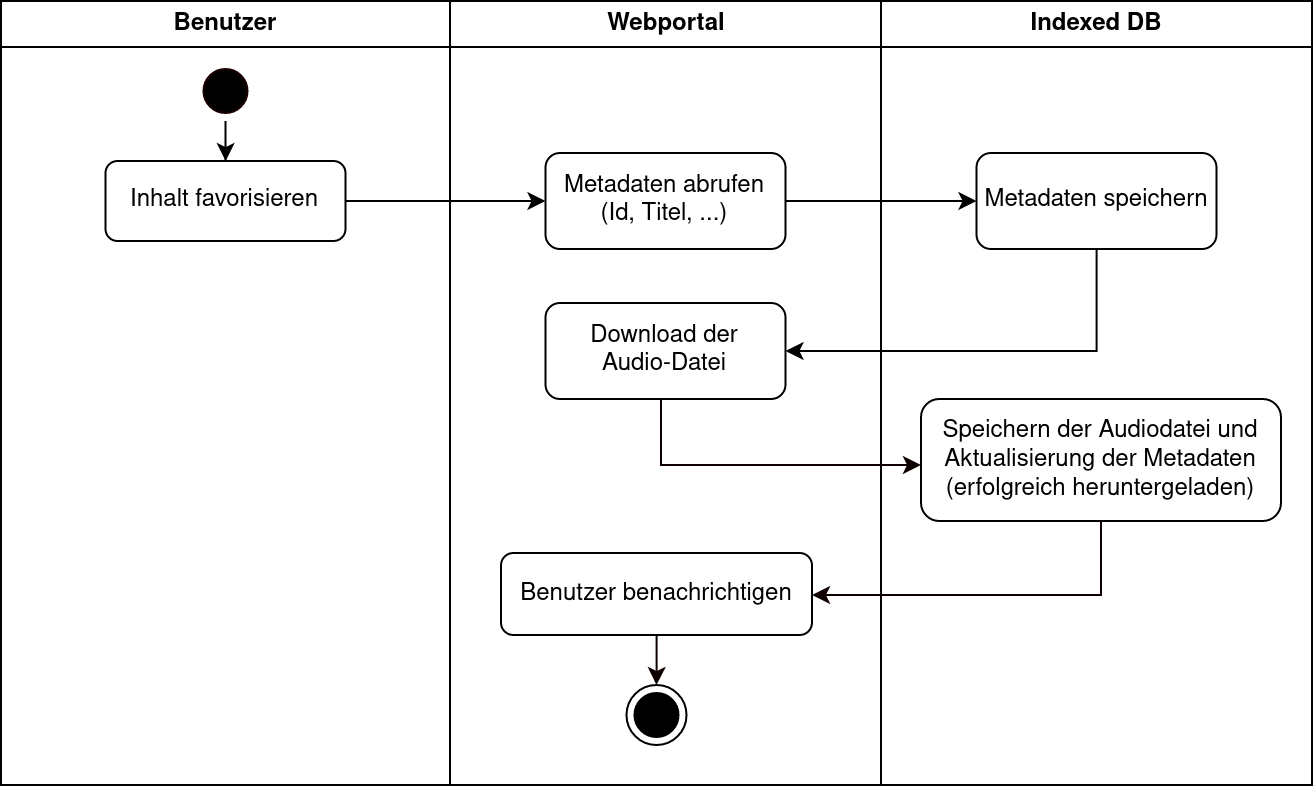

The diagram above was exported from draw.io. Its source (the exported page's mxGraphModel, read from the mxfile embedded in the PNG):
<mxGraphModel dx="1422" dy="738" grid="1" gridSize="10" guides="1" tooltips="1" connect="1" arrows="1" fold="1" page="1" pageScale="1" pageWidth="1169" pageHeight="826" background="#ffffff" math="0" shadow="0">
  <root>
    <mxCell id="0" />
    <mxCell id="1" parent="0" />
    <mxCell id="2" value="Benutzer" style="swimlane;whiteSpace=wrap" parent="1" vertex="1">
      <mxGeometry x="220" y="128" width="224.5" height="392" as="geometry" />
    </mxCell>
    <mxCell id="ABzVmFkG49cSrohfVFDJ-58" style="edgeStyle=orthogonalEdgeStyle;rounded=0;orthogonalLoop=1;jettySize=auto;html=1;exitX=0.5;exitY=1;exitDx=0;exitDy=0;" parent="2" source="5" target="H4003Mv5yzxakJSL08pL-7" edge="1">
      <mxGeometry relative="1" as="geometry">
        <mxPoint x="112.25" y="102" as="targetPoint" />
      </mxGeometry>
    </mxCell>
    <mxCell id="5" value="" style="ellipse;shape=startState;fillColor=#000000;strokeColor=#190000;" parent="2" vertex="1">
      <mxGeometry x="97.25" y="30" width="30" height="30" as="geometry" />
    </mxCell>
    <mxCell id="H4003Mv5yzxakJSL08pL-7" value="Inhalt favorisieren" style="rounded=1;whiteSpace=wrap;html=1;" parent="2" vertex="1">
      <mxGeometry x="52.25" y="80" width="120" height="40" as="geometry" />
    </mxCell>
    <mxCell id="3" value="Webportal" style="swimlane;whiteSpace=wrap" parent="1" vertex="1">
      <mxGeometry x="444.5" y="128" width="215.5" height="392" as="geometry" />
    </mxCell>
    <mxCell id="H4003Mv5yzxakJSL08pL-9" value="&lt;div&gt;Metadaten abrufen&lt;/div&gt;&lt;div&gt;(Id, Titel, ...)&lt;br&gt;&lt;/div&gt;" style="rounded=1;whiteSpace=wrap;html=1;" parent="3" vertex="1">
      <mxGeometry x="47.75" y="76" width="120" height="48" as="geometry" />
    </mxCell>
    <mxCell id="H4003Mv5yzxakJSL08pL-13" value="&lt;div&gt;Download der &lt;br&gt;&lt;/div&gt;&lt;div&gt;Audio-Datei&lt;/div&gt;" style="rounded=1;whiteSpace=wrap;html=1;" parent="3" vertex="1">
      <mxGeometry x="47.75" y="151" width="120" height="48" as="geometry" />
    </mxCell>
    <mxCell id="H4003Mv5yzxakJSL08pL-26" style="edgeStyle=orthogonalEdgeStyle;rounded=0;orthogonalLoop=1;jettySize=auto;html=1;strokeColor=#0F0000;" parent="3" source="H4003Mv5yzxakJSL08pL-23" target="H4003Mv5yzxakJSL08pL-25" edge="1">
      <mxGeometry relative="1" as="geometry" />
    </mxCell>
    <mxCell id="H4003Mv5yzxakJSL08pL-23" value="Benutzer benachrichtigen" style="rounded=1;whiteSpace=wrap;html=1;" parent="3" vertex="1">
      <mxGeometry x="25.5" y="276" width="155.5" height="41" as="geometry" />
    </mxCell>
    <mxCell id="H4003Mv5yzxakJSL08pL-25" value="" style="ellipse;html=1;shape=endState;fillColor=#000000;strokeColor=#000000;" parent="3" vertex="1">
      <mxGeometry x="88.25" y="342" width="30" height="30" as="geometry" />
    </mxCell>
    <mxCell id="H4003Mv5yzxakJSL08pL-5" value="Indexed DB" style="swimlane;whiteSpace=wrap;startSize=23;" parent="1" vertex="1">
      <mxGeometry x="660" y="128" width="215.5" height="392" as="geometry" />
    </mxCell>
    <mxCell id="H4003Mv5yzxakJSL08pL-11" value="&lt;div&gt;Metadaten speichern&lt;br&gt;&lt;/div&gt;" style="rounded=1;whiteSpace=wrap;html=1;" parent="H4003Mv5yzxakJSL08pL-5" vertex="1">
      <mxGeometry x="47.75" y="76" width="120" height="48" as="geometry" />
    </mxCell>
    <mxCell id="H4003Mv5yzxakJSL08pL-19" value="Speichern der Audiodatei und Aktualisierung der Metadaten (erfolgreich heruntergeladen)" style="rounded=1;whiteSpace=wrap;html=1;" parent="H4003Mv5yzxakJSL08pL-5" vertex="1">
      <mxGeometry x="20" y="199" width="180" height="61" as="geometry" />
    </mxCell>
    <mxCell id="H4003Mv5yzxakJSL08pL-10" style="edgeStyle=orthogonalEdgeStyle;rounded=0;orthogonalLoop=1;jettySize=auto;html=1;" parent="1" source="H4003Mv5yzxakJSL08pL-7" target="H4003Mv5yzxakJSL08pL-9" edge="1">
      <mxGeometry relative="1" as="geometry" />
    </mxCell>
    <mxCell id="H4003Mv5yzxakJSL08pL-12" value="" style="edgeStyle=orthogonalEdgeStyle;rounded=0;orthogonalLoop=1;jettySize=auto;html=1;" parent="1" source="H4003Mv5yzxakJSL08pL-9" target="H4003Mv5yzxakJSL08pL-11" edge="1">
      <mxGeometry relative="1" as="geometry" />
    </mxCell>
    <mxCell id="H4003Mv5yzxakJSL08pL-14" value="" style="edgeStyle=orthogonalEdgeStyle;rounded=0;orthogonalLoop=1;jettySize=auto;html=1;" parent="1" source="H4003Mv5yzxakJSL08pL-11" target="H4003Mv5yzxakJSL08pL-13" edge="1">
      <mxGeometry relative="1" as="geometry">
        <Array as="points">
          <mxPoint x="768" y="303" />
        </Array>
      </mxGeometry>
    </mxCell>
    <mxCell id="H4003Mv5yzxakJSL08pL-20" value="" style="edgeStyle=orthogonalEdgeStyle;rounded=0;orthogonalLoop=1;jettySize=auto;html=1;strokeColor=#0F0000;" parent="1" source="H4003Mv5yzxakJSL08pL-13" target="H4003Mv5yzxakJSL08pL-19" edge="1">
      <mxGeometry relative="1" as="geometry">
        <Array as="points">
          <mxPoint x="550" y="360" />
        </Array>
      </mxGeometry>
    </mxCell>
    <mxCell id="H4003Mv5yzxakJSL08pL-24" value="" style="edgeStyle=orthogonalEdgeStyle;rounded=0;orthogonalLoop=1;jettySize=auto;html=1;strokeColor=#0F0000;" parent="1" source="H4003Mv5yzxakJSL08pL-19" target="H4003Mv5yzxakJSL08pL-23" edge="1">
      <mxGeometry relative="1" as="geometry">
        <mxPoint x="680" y="424.5" as="sourcePoint" />
        <Array as="points">
          <mxPoint x="770" y="425" />
        </Array>
      </mxGeometry>
    </mxCell>
  </root>
</mxGraphModel>